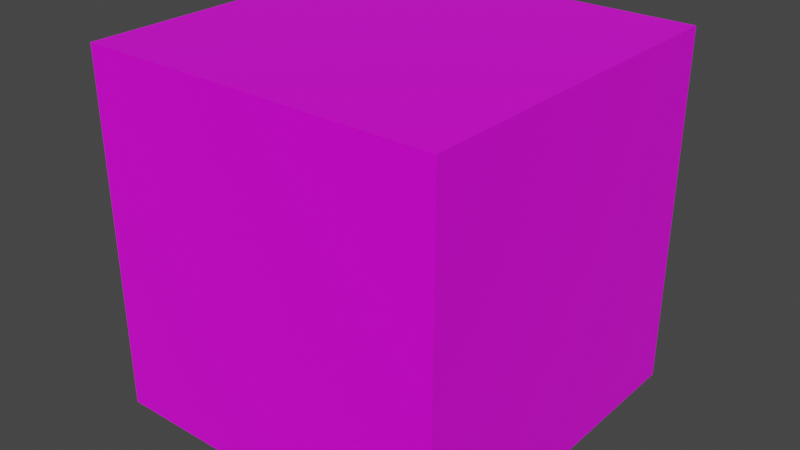 # Source: bc0_long.blend  (saved by Blender 3.1.7; exported with 4.5.12 LTS)
import bpy
from mathutils import Matrix  # noqa: F401  (used for matrix-valued properties, if any)

bpy.ops.wm.read_factory_settings(use_empty=True)
scene = bpy.context.scene
scene.name = 'Scene'

# ---- collections
col_collection = bpy.data.collections.new('Collection'); scene.collection.children.link(col_collection)

# ---- images (referenced by path relative to the original .blend; pixels are not part of the script)
import os
ASSET_DIR = os.environ.get("B2B_ASSET_DIR", "")  # directory of the original .blend (textures are referenced by path, not embedded)
HERE = os.path.dirname(os.path.abspath(__file__))  # packed textures are extracted next to this script under _unpacked/

def load_image(name, relpath, width, height, colorspace="sRGB"):
    """Load a texture the original file referenced (path relative to the .blend, or extracted next to this script)."""
    p = next((c for c in (os.path.join(HERE, relpath), os.path.join(ASSET_DIR, relpath)) if relpath and os.path.exists(c)), "")
    if p:
        img = bpy.data.images.load(p, check_existing=True)
        img.name = name
    else:  # same state as the original file: an image datablock whose file is absent (Cycles renders it pink)
        img = bpy.data.images.new(name, width, height)
        img.source = "FILE"
        img.filepath = "//" + (relpath or name)
    img.colorspace_settings.name = colorspace
    return img
img_blue_concrete_long_png = load_image('blue_concrete_long.png', 'blue_concrete_long.png', 1024, 1024, 'sRGB')

# ---- materials (node trees are filled in below, after node groups)
mat_material = bpy.data.materials.new('Material')
mat_material.alpha_threshold = 0.0
mat_material.use_transparent_shadow = False
mat_material.line_color = (0.0, 0.0, 0.0, 1.0)

# ---- material node trees
mat_material.use_nodes = True; mat_material.node_tree.nodes.clear()
_N = mat_material.node_tree.nodes; _L = mat_material.node_tree.links
n0 = _N.new('ShaderNodeOutputMaterial'); n0.name = 'Material Output'; n0.location = (300, 300)
n1 = _N.new('ShaderNodeBsdfPrincipled'); n1.name = 'Principled BSDF'; n1.location = (10, 300)
n1.distribution = 'GGX'
n1.subsurface_method = 'RANDOM_WALK_SKIN'
n1.inputs[2].default_value = 0.4
n1.inputs[3].default_value = 1.45
n1.inputs[27].default_value = (0.0, 0.0, 0.0, 1.0)
n1.inputs[28].default_value = 1.0
n2 = _N.new('ShaderNodeTexImage'); n2.name = 'Image Texture'; n2.location = (-304, 291)
n2.image = img_blue_concrete_long_png
n2.interpolation = 'Closest'
_L.new(n1.outputs[0], n0.inputs[0])
_L.new(n2.outputs[0], n1.inputs[0])
n0.is_active_output = True

# ---- world
world_world = bpy.data.worlds.new('World'); scene.world = world_world
world_world.use_nodes = True; world_world.node_tree.nodes.clear()
_N = world_world.node_tree.nodes; _L = world_world.node_tree.links
n0 = _N.new('ShaderNodeOutputWorld'); n0.name = 'World Output'; n0.location = (300, 300)
n1 = _N.new('ShaderNodeBackground'); n1.name = 'Background'; n1.location = (10, 300)
n1.inputs[0].default_value = (0.05088, 0.05088, 0.05088, 1.0)
_L.new(n1.outputs[0], n0.inputs[0])
n0.is_active_output = True
world_world.color = (0.05088, 0.05088, 0.05088)
world_world.use_sun_shadow = False
world_world.sun_shadow_jitter_overblur = 0.0

# ---- meshes
me_cube = bpy.data.meshes.new('Cube')
me_cube.from_pydata([(2.0, 2.0, -2.0), (2.0, -2.0, -2.0), (2.0, 2.0, 2.0), (2.0, -2.0, 2.0), (-2.0, -2.0, 2.0), (-2.0, 2.0, 2.0), (-2.0, -2.0, -2.0), (-2.0, 2.0, -2.0)], [], [(3, 4, 6, 1), (0, 1, 6, 7), (7, 6, 4, 5), (5, 2, 0, 7), (2, 3, 1, 0), (5, 4, 3, 2)])
_uv = me_cube.uv_layers.new(name='UVMap')
_uv.uv.foreach_set('vector', [0.1624, 0.0, 0.1624, 0.6531, 0.0, 0.6531, 0.0, 0.0, 0.1624, 1.0, 0.0, 1.0, 0.0, 0.6735, 0.1624, 0.6735, 0.1624, 1.0, 0.0, 1.0, 0.0, 0.6735, 0.1624, 0.6735, 0.1624, 0.0, 0.1624, 0.6531, 0.0, 0.6531, 0.0, 0.0, 0.1624, 1.0, 0.0, 1.0, 0.0, 0.6735, 0.1624, 0.6735, 0.1624, 1.0, 0.0, 1.0, 0.0, 0.6735, 0.1624, 0.6735])
me_cube.materials.append(mat_material)
me_cube.use_remesh_preserve_volume = False
me_cube.use_remesh_preserve_attributes = False
me_cube.use_mirror_vertex_groups = False
me_cube.update()

# ---- objects
ob_cube = bpy.data.objects.new('Cube', me_cube)

# ---- transforms, parenting, visibility, modifiers, constraints
ob_cube.location = (0.0, 0.0, 0.0)
ob_cube.lock_rotations_4d = False
ob_cube.empty_display_type = 'ARROWS'
ob_cube.lineart.crease_threshold = 0.0

# ---- collection membership
col_collection.objects.link(ob_cube)

# ---- scene / render settings (as saved in the file)
scene.frame_start = 1; scene.frame_end = 250; scene.frame_set(45)
scene.render.engine = 'BLENDER_EEVEE_NEXT'
scene.cycles.sampling_pattern = 'TABULATED_SOBOL'
scene.cycles.use_light_tree = False
scene.view_settings.view_transform = 'Filmic'
bpy.context.view_layer.update()

# ---- added for rendering (the .blend has no active camera and no usable light): camera, sun
cam_auto = bpy.data.cameras.new('AutoCamera')
cam_auto.lens = 50.0
cam_auto.sensor_width = 36.0
cam_auto.clip_end = 1000.0
ob_auto_camera = bpy.data.objects.new('AutoCamera', cam_auto)
scene.collection.objects.link(ob_auto_camera)
ob_auto_camera.location = (6.41014, -7.69217, 5.12812)
ob_auto_camera.rotation_euler = (1.09748, -7.21219e-08, 0.694738)
scene.camera = ob_auto_camera
light_auto_sun = bpy.data.lights.new('AutoSun', 'SUN')
light_auto_sun.energy = 3.0
light_auto_sun.angle = 0.0523599
ob_auto_sun = bpy.data.objects.new('AutoSun', light_auto_sun)
scene.collection.objects.link(ob_auto_sun)
ob_auto_sun.rotation_euler = (0.872665, 0.174533, 0.523599)
bpy.context.view_layer.update()
